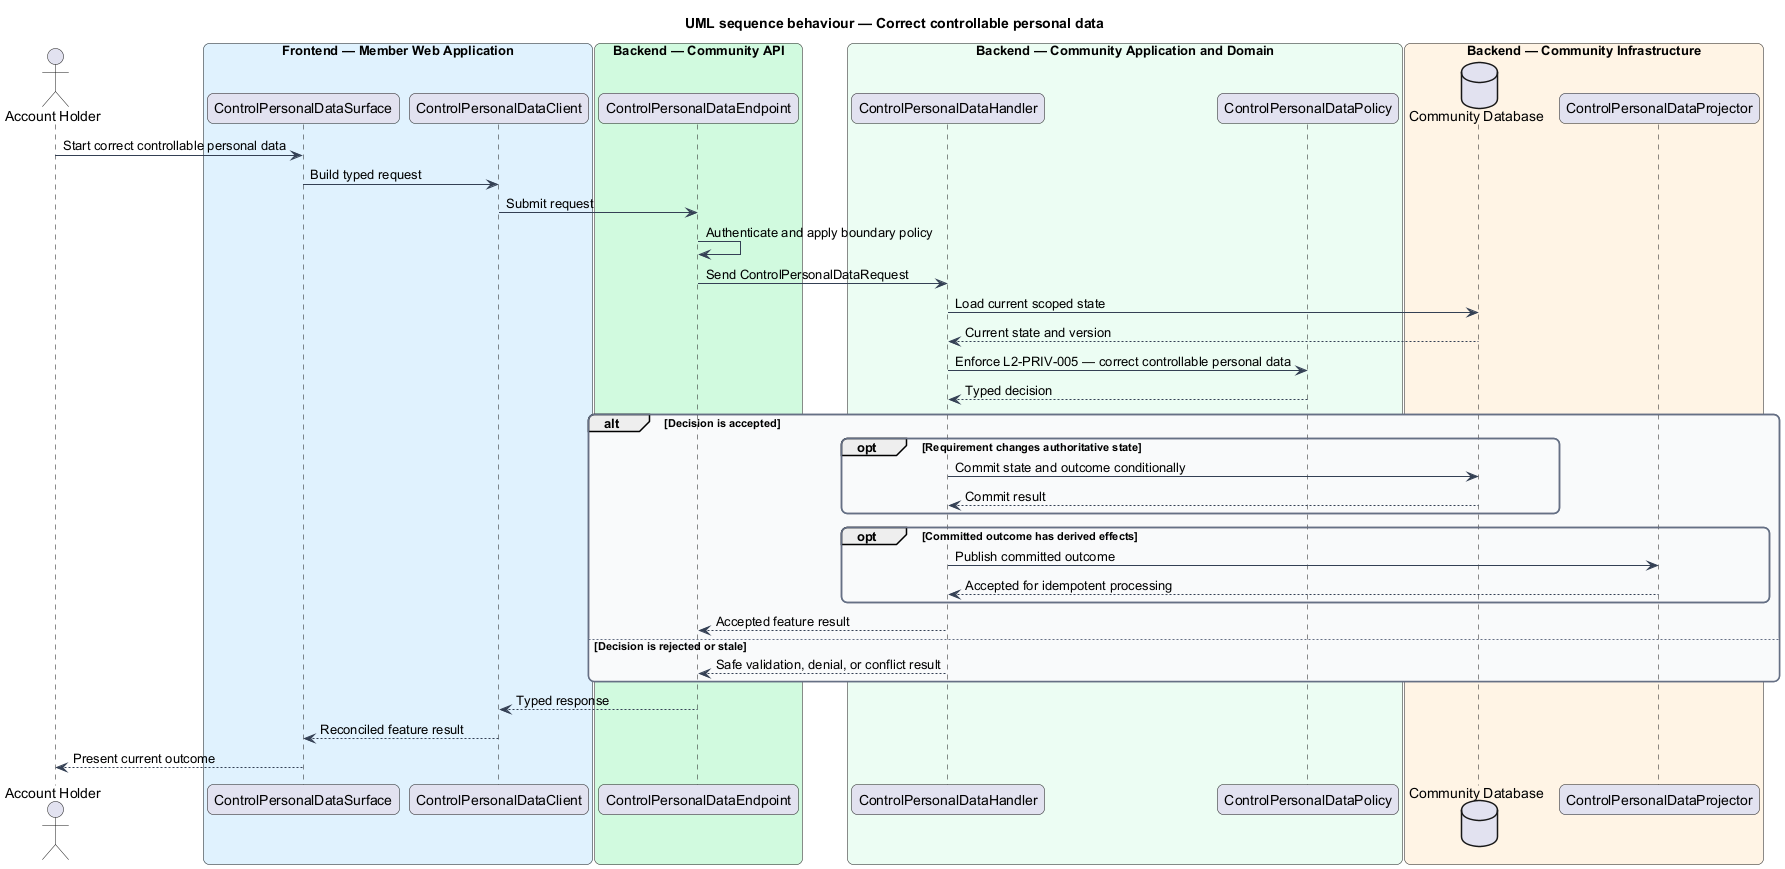

The diagram above was rendered by PlantUML. Its source (embedded in the PNG):
@startuml
title UML sequence behaviour — Correct controllable personal data
skinparam backgroundColor #FFFFFF
skinparam shadowing false
skinparam roundcorner 12
skinparam defaultFontName Arial
skinparam ArrowColor #344054
skinparam rectangle {
  BorderColor #344054
  FontColor #101828
}
skinparam package {
  BorderColor #667085
  FontColor #101828
  BackgroundColor #F9FAFB
}
actor "Account Holder" as actor
box "Frontend — Member Web Application" #E0F2FE
  participant "ControlPersonalDataSurface" as surface
  participant "ControlPersonalDataClient" as client
end box
box "Backend — Community API" #D1FADF
  participant "ControlPersonalDataEndpoint" as endpoint
end box
box "Backend — Community Application and Domain" #ECFDF3
  participant "ControlPersonalDataHandler" as handler
  participant "ControlPersonalDataPolicy" as policy
end box
box "Backend — Community Infrastructure" #FFF4E5
  database "Community Database" as store
  participant "ControlPersonalDataProjector" as projector
end box

actor -> surface : Start correct controllable personal data
surface -> client : Build typed request
client -> endpoint : Submit request
endpoint -> endpoint : Authenticate and apply boundary policy
endpoint -> handler : Send ControlPersonalDataRequest
handler -> store : Load current scoped state
store --> handler : Current state and version
handler -> policy : Enforce L2-PRIV-005 — correct controllable personal data
policy --> handler : Typed decision
alt Decision is accepted
  opt Requirement changes authoritative state
    handler -> store : Commit state and outcome conditionally
    store --> handler : Commit result
  end
  opt Committed outcome has derived effects
    handler -> projector : Publish committed outcome
    projector --> handler : Accepted for idempotent processing
  end
  handler --> endpoint : Accepted feature result
else Decision is rejected or stale
  handler --> endpoint : Safe validation, denial, or conflict result
end
endpoint --> client : Typed response
client --> surface : Reconciled feature result
surface --> actor : Present current outcome
@enduml